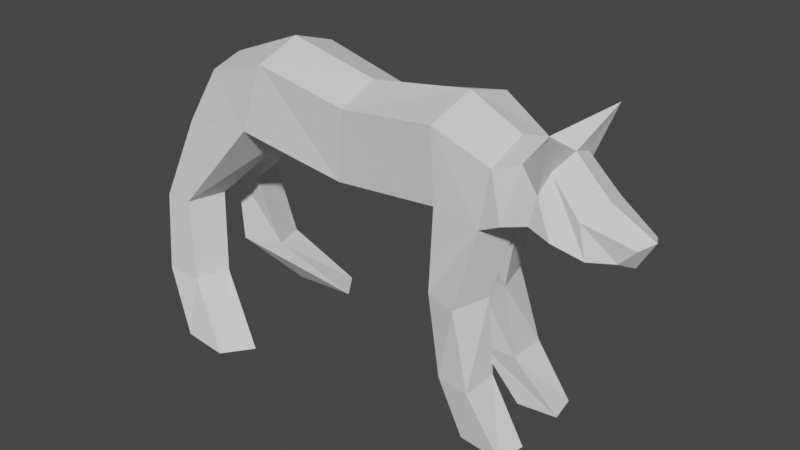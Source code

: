 # Source: hound.blend  (saved by Blender 3.6.11; exported with 4.5.12 LTS)
import bpy
from mathutils import Matrix  # noqa: F401  (used for matrix-valued properties, if any)

bpy.ops.wm.read_factory_settings(use_empty=True)
scene = bpy.context.scene
scene.name = 'Scene'

# ---- world
world_world = bpy.data.worlds.new('World'); scene.world = world_world
world_world.use_nodes = True; world_world.node_tree.nodes.clear()
_N = world_world.node_tree.nodes; _L = world_world.node_tree.links
n0 = _N.new('ShaderNodeOutputWorld'); n0.name = 'World Output'; n0.location = (300, 300)
n1 = _N.new('ShaderNodeBackground'); n1.name = 'Background'; n1.location = (10, 300)
n1.inputs[0].default_value = (0.05088, 0.05088, 0.05088, 1.0)
_L.new(n1.outputs[0], n0.inputs[0])
n0.is_active_output = True
world_world.color = (0.05088, 0.05088, 0.05088)
world_world.use_sun_shadow = False
world_world.sun_shadow_jitter_overblur = 0.0

# ---- meshes
me_cube_001 = bpy.data.meshes.new('Cube.001')
me_cube_001.from_pydata([(-2.2, -1.0, 1.3), (-1.8, -0.9, 2.6), (3.0, -0.8, 2.0), (3.0, 0.0, 2.3), (2.0, -0.9, 1.1), (2.0, -1.0, 2.5), (2.675, -0.225, -0.6), (2.475, -0.975, -0.6), (3.0, 0.0, 0.8), (2.8, -0.8, 0.9), (-0.2, -0.7, 0.8), (0.0, -0.8, 2.2), (-2.0, 0.0, 1.0), (-1.8, 0.0, 2.9), (2.0, 0.0, 0.8), (2.0, 0.0, 2.8), (0.0, 0.0, 2.5), (0.0, 0.0, 0.5), (1.825, -0.775, -0.6), (1.925, -0.325, -0.6), (2.125, -0.325, -2.0), (2.875, -0.325, -2.0), (2.875, -1.075, -2.0), (2.225, -0.975, -2.0), (2.925, -0.425, -3.0), (3.675, -0.525, -3.0), (3.575, -1.075, -3.0), (2.725, -0.975, -3.0), (-4.0, 0.0, 0.9), (-3.723, -0.9, 1.1), (-3.1, -0.8, 2.2), (-3.3, 0.0, 2.3), (-3.525, -0.425, -0.5), (-3.725, -1.175, -0.5), (-4.075, -0.425, -0.5), (-4.275, -1.175, -0.5), (-3.225, -0.725, -2.0), (-3.425, -1.375, -2.0), (-3.975, -0.425, -2.0), (-4.175, -1.375, -2.0), (-1.925, -1.325, -3.0), (-2.325, -1.875, -3.0), (-3.175, -1.225, -3.0), (-3.275, -1.775, -3.0), (3.772, -0.7, 1.741), (3.595, 0.0, 1.051), (4.083, -1.0, 2.8), (3.961, 0.0, 2.289), (4.587, -0.6, 0.8886), (4.509, 0.0, 0.5988), (4.445, -0.6, 1.494), (4.594, 0.0, 1.661), (4.97, -0.3, 0.8592), (5.111, 0.0, 0.7142), (5.263, -0.3, 1.168), (5.411, 0.0, 1.235), (3.297, 0.0, 0.9254), (3.236, -0.85, 1.12), (3.442, -0.65, 2.15), (3.48, 0.0, 2.395), (3.874, -0.525, 2.098), (4.169, 0.0, 2.082), (3.823, 0.0, 0.9378), (4.101, -0.825, 1.128), (3.666, -0.7395, 1.226)], [], [(57, 56, 45, 64), (18, 19, 20, 23), (8, 9, 7, 6), (10, 11, 1, 0), (17, 14, 4, 10), (16, 13, 1, 11), (15, 16, 11, 5), (12, 17, 10, 0), (4, 5, 11, 10), (14, 15, 3, 8), (15, 5, 2, 3), (5, 4, 9, 2), (9, 4, 18, 7), (4, 14, 19, 18), (14, 8, 6, 19), (12, 0, 33, 32), (23, 20, 24, 27), (19, 6, 21, 20), (7, 18, 23, 22), (6, 7, 22, 21), (27, 24, 25, 26), (20, 21, 25, 24), (21, 22, 26, 25), (22, 23, 27, 26), (29, 30, 31, 28), (13, 12, 28, 31), (0, 1, 30, 29), (1, 13, 31, 30), (33, 35, 39, 37), (0, 29, 35, 33), (29, 28, 34, 35), (28, 12, 32, 34), (36, 37, 41, 40), (32, 33, 37, 36), (34, 32, 36, 38), (35, 34, 38, 39), (40, 41, 43, 42), (38, 36, 40, 42), (39, 38, 42, 43), (37, 39, 43, 41), (61, 60, 50, 51), (59, 58, 46, 47), (58, 57, 44, 46), (56, 59, 47, 45), (49, 51, 55, 53), (63, 62, 49, 48), (62, 61, 51, 49), (60, 63, 48, 50), (53, 55, 54, 52), (50, 48, 52, 54), (51, 50, 54, 55), (48, 49, 53, 52), (8, 3, 59, 56), (2, 9, 57, 58), (3, 2, 58, 59), (9, 8, 56, 57), (46, 44, 63, 60), (45, 47, 61, 62), (44, 64, 63), (47, 46, 60, 61), (64, 44, 57), (63, 64, 45, 62)])
_uv = me_cube_001.uv_layers.new(name='UVMap')
_uv.uv.foreach_set('vector', [0.375, 0.75, 0.375, 0.625, 0.375, 0.625, 0.375, 0.6749, 0.375, 0.75, 0.375, 0.625, 0.375, 0.625, 0.375, 0.75, 0.375, 0.625, 0.375, 0.75, 0.375, 0.75, 0.375, 0.625, 0.375, 0.875, 0.625, 0.875, 0.625, 1.0, 0.375, 1.0, 0.25, 0.625, 0.375, 0.625, 0.375, 0.75, 0.25, 0.75, 0.75, 0.625, 0.875, 0.625, 0.875, 0.75, 0.75, 0.75, 0.625, 0.625, 0.75, 0.625, 0.75, 0.75, 0.625, 0.75, 0.125, 0.625, 0.25, 0.625, 0.25, 0.75, 0.125, 0.75, 0.375, 0.75, 0.625, 0.75, 0.625, 0.875, 0.375, 0.875, 0.0, 0.0, 0.0, 0.0, 0.0, 0.0, 0.0, 0.0, 0.625, 0.625, 0.625, 0.75, 0.625, 0.75, 0.625, 0.625, 0.625, 0.75, 0.375, 0.75, 0.375, 0.75, 0.625, 0.75, 0.375, 0.75, 0.375, 0.75, 0.375, 0.75, 0.375, 0.75, 0.375, 0.75, 0.375, 0.625, 0.375, 0.625, 0.375, 0.75, 0.0, 0.0, 0.0, 0.0, 0.0, 0.0, 0.0, 0.0, 0.125, 0.625, 0.125, 0.75, 0.125, 0.75, 0.125, 0.625, 0.375, 0.75, 0.375, 0.625, 0.375, 0.625, 0.375, 0.75, 0.0, 0.0, 0.0, 0.0, 0.0, 0.0, 0.0, 0.0, 0.375, 0.75, 0.375, 0.75, 0.375, 0.75, 0.375, 0.75, 0.375, 0.625, 0.375, 0.75, 0.375, 0.75, 0.375, 0.625, 0.375, 0.75, 0.375, 0.625, 0.375, 0.625, 0.375, 0.75, 0.0, 0.0, 0.0, 0.0, 0.0, 0.0, 0.0, 0.0, 0.375, 0.625, 0.375, 0.75, 0.375, 0.75, 0.375, 0.625, 0.375, 0.75, 0.375, 0.75, 0.375, 0.75, 0.375, 0.75, 0.375, 0.0, 0.625, 0.0, 0.625, 0.125, 0.375, 0.125, 0.0, 0.0, 0.0, 0.0, 0.0, 0.0, 0.0, 0.0, 0.375, 1.0, 0.625, 1.0, 0.625, 1.0, 0.375, 1.0, 0.875, 0.75, 0.875, 0.625, 0.875, 0.625, 0.875, 0.75, 0.375, 1.0, 0.375, 1.0, 0.375, 1.0, 0.375, 1.0, 0.375, 1.0, 0.375, 1.0, 0.375, 1.0, 0.375, 1.0, 0.375, 0.0, 0.375, 0.125, 0.375, 0.125, 0.375, 0.0, 0.0, 0.0, 0.0, 0.0, 0.0, 0.0, 0.0, 0.0, 0.125, 0.625, 0.125, 0.75, 0.125, 0.75, 0.125, 0.625, 0.125, 0.625, 0.125, 0.75, 0.125, 0.75, 0.125, 0.625, 0.0, 0.0, 0.0, 0.0, 0.0, 0.0, 0.0, 0.0, 0.375, 0.0, 0.375, 0.125, 0.375, 0.125, 0.375, 0.0, 0.125, 0.625, 0.125, 0.75, 0.125, 0.75, 0.125, 0.625, 0.0, 0.0, 0.0, 0.0, 0.0, 0.0, 0.0, 0.0, 0.375, 0.0, 0.375, 0.125, 0.375, 0.125, 0.375, 0.0, 0.375, 1.0, 0.375, 1.0, 0.375, 1.0, 0.375, 1.0, 0.625, 0.625, 0.625, 0.75, 0.625, 0.75, 0.625, 0.625, 0.625, 0.625, 0.625, 0.75, 0.625, 0.75, 0.625, 0.625, 0.625, 0.75, 0.375, 0.75, 0.375, 0.75, 0.625, 0.75, 0.0, 0.0, 0.0, 0.0, 0.0, 0.0, 0.0, 0.0, 0.0, 0.0, 0.0, 0.0, 0.0, 0.0, 0.0, 0.0, 0.375, 0.75, 0.375, 0.625, 0.375, 0.625, 0.375, 0.75, 0.0, 0.0, 0.0, 0.0, 0.0, 0.0, 0.0, 0.0, 0.625, 0.75, 0.375, 0.75, 0.375, 0.75, 0.625, 0.75, 0.375, 0.625, 0.625, 0.625, 0.625, 0.75, 0.375, 0.75, 0.625, 0.75, 0.375, 0.75, 0.375, 0.75, 0.625, 0.75, 0.625, 0.625, 0.625, 0.75, 0.625, 0.75, 0.625, 0.625, 0.375, 0.75, 0.375, 0.625, 0.375, 0.625, 0.375, 0.75, 0.0, 0.0, 0.0, 0.0, 0.0, 0.0, 0.0, 0.0, 0.625, 0.75, 0.375, 0.75, 0.375, 0.75, 0.625, 0.75, 0.625, 0.625, 0.625, 0.75, 0.625, 0.75, 0.625, 0.625, 0.375, 0.75, 0.375, 0.625, 0.375, 0.625, 0.375, 0.75, 0.625, 0.75, 0.375, 0.75, 0.375, 0.75, 0.625, 0.75, 0.0, 0.0, 0.0, 0.0, 0.0, 0.0, 0.0, 0.0, 0.375, 0.75, 0.375, 0.6749, 0.375, 0.75, 0.625, 0.625, 0.625, 0.75, 0.625, 0.75, 0.625, 0.625, 0.375, 0.6749, 0.375, 0.75, 0.375, 0.75, 0.375, 0.75, 0.375, 0.6749, 0.375, 0.625, 0.375, 0.625])
me_cube_001.update()

# ---- objects
ob_hound = bpy.data.objects.new('Hound', me_cube_001)

# ---- transforms, parenting, visibility, modifiers, constraints
ob_hound.location = (0.0, 0.0, 0.0)
_m = ob_hound.modifiers.new('Mirror', 'MIRROR')
_m.use_axis = (False, True, False)

# ---- collection membership
scene.collection.objects.link(ob_hound)

# ---- scene / render settings (as saved in the file)
scene.frame_start = 1; scene.frame_end = 250; scene.frame_set(1)
scene.render.engine = 'BLENDER_EEVEE_NEXT'
scene.cycles.sampling_pattern = 'TABULATED_SOBOL'
scene.view_settings.view_transform = 'Filmic'
bpy.context.view_layer.update()

# ---- added for rendering (the .blend has no active camera and no usable light): camera, sun
cam_auto = bpy.data.cameras.new('AutoCamera')
cam_auto.lens = 50.0
cam_auto.sensor_width = 36.0
cam_auto.clip_end = 1000.0
ob_auto_camera = bpy.data.objects.new('AutoCamera', cam_auto)
scene.collection.objects.link(ob_auto_camera)
ob_auto_camera.location = (11.6204, -13.2627, 8.79183)
ob_auto_camera.rotation_euler = (1.09748, -7.21219e-08, 0.694738)
scene.camera = ob_auto_camera
light_auto_sun = bpy.data.lights.new('AutoSun', 'SUN')
light_auto_sun.energy = 3.0
light_auto_sun.angle = 0.0523599
ob_auto_sun = bpy.data.objects.new('AutoSun', light_auto_sun)
scene.collection.objects.link(ob_auto_sun)
ob_auto_sun.rotation_euler = (0.872665, 0.174533, 0.523599)
bpy.context.view_layer.update()

